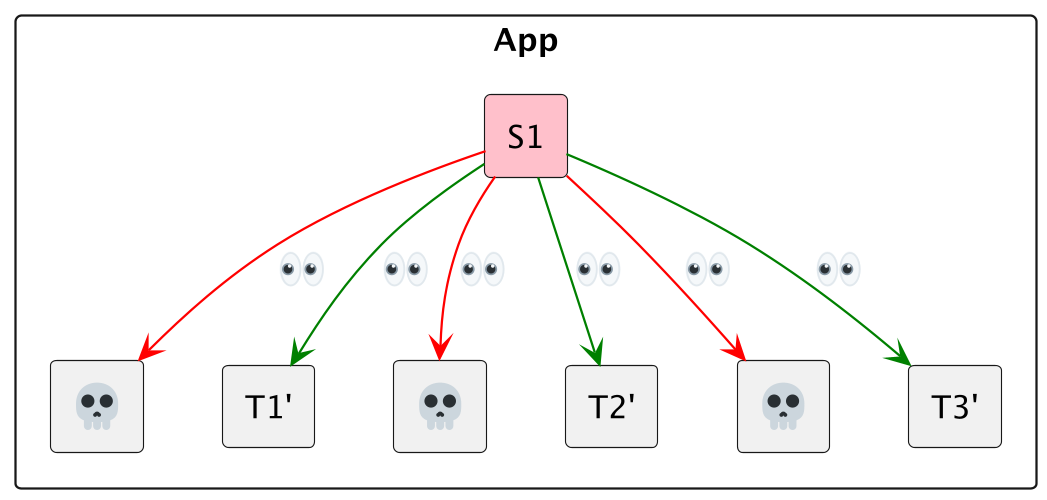

The diagram above was rendered by PlantUML. Its source (embedded in the PNG):
@startuml
 skinparam componentStyle rectangle
 scale 500 width
 scale 500 height
 component App {
   component S1 #pink
   component "<:skull:>" as T1
   component "T1'" as T1Prime
   component "<:skull:>" as T2
   component "T2'" as T2Prime
   component "<:skull:>" as T3
   component "T3'" as T3Prime
 }
 S1 -down[#red]-> T1  : <:eyes:>
 S1 -down[#green]-> T1Prime : <:eyes:>
 S1 -down[#red]-> T2  : <:eyes:>
 S1 -down[#green]-> T2Prime : <:eyes:>
 S1 -down[#red]-> T3 : <:eyes:>
 S1 -down[#green]-> T3Prime : <:eyes:> 
 @enduml